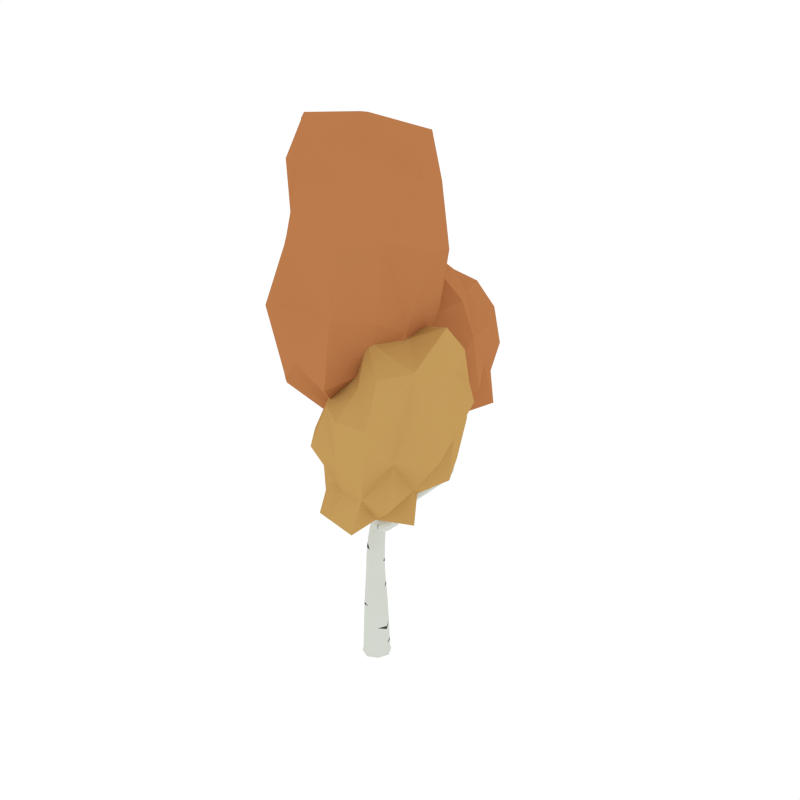 # Source: BirchTree_Autumn_3.blend  (saved by Blender 2.79.0; exported with 4.5.12 LTS)
import bpy
from mathutils import Matrix  # noqa: F401  (used for matrix-valued properties, if any)

bpy.ops.wm.read_factory_settings(use_empty=True)
scene = bpy.context.scene
scene.name = 'Scene'

# ---- collections
col_collection_1 = bpy.data.collections.new('Collection 1'); scene.collection.children.link(col_collection_1)

# ---- materials (node trees are filled in below, after node groups)
mat_white = bpy.data.materials.new('White')
mat_white.alpha_threshold = 0.0
mat_white.diffuse_color = (0.6554, 0.686, 0.6257, 1.0)
mat_white.roughness = 0.5
mat_black = bpy.data.materials.new('Black')
mat_black.alpha_threshold = 0.0
mat_black.diffuse_color = (0.05497, 0.05497, 0.05497, 1.0)
mat_black.roughness = 0.5
mat_orange = bpy.data.materials.new('Orange')
mat_orange.alpha_threshold = 0.0
mat_orange.diffuse_color = (0.4969, 0.1993, 0.07341, 1.0)
mat_orange.roughness = 0.5
mat_lightorange = bpy.data.materials.new('LightOrange')
mat_lightorange.alpha_threshold = 0.0
mat_lightorange.diffuse_color = (0.5488, 0.3292, 0.1052, 1.0)
mat_lightorange.roughness = 0.5

# ---- material node trees

# ---- world
world_world = bpy.data.worlds.new('World'); scene.world = world_world
world_world.color = (1.0, 1.0, 1.0)
world_world.use_sun_shadow = False
world_world.sun_shadow_jitter_overblur = 0.0
world_world.cycles.sampling_method = 'NONE'
world_world.cycles.sample_map_resolution = 256

# ---- meshes
me_cube_082 = bpy.data.meshes.new('Cube.082')
me_cube_082.from_pydata([(0.06533, -0.06269, 0.2001), (0.0627, 0.06959, 0.1977), (-0.06958, 0.06676, 0.1953), (-0.06694, -0.06552, 0.1977), (2.105e-07, -2.001e-07, -0.07203), (-0.07559, 0.07254, 0.5058), (-0.07004, -0.07299, -0.02825), (-0.07299, 0.07003, -0.02826), (0.07003, 0.07299, -0.02825), (0.07298, -0.07003, -0.02825), (0.07916, -0.07595, -0.06193), (0.07595, 0.07915, -0.06194), (-0.07915, 0.07595, -0.06194), (-0.07595, -0.07916, -0.06194), (-0.06376, 0.06113, 0.7398), (0.04247, -0.04076, 0.5329), (-0.07019, -0.04, 0.5193), (0.03707, 0.07178, 0.5193), (0.3302, -0.1407, 1.286), (0.03974, -0.03813, 0.7746), (-0.05852, -0.03701, 0.7573), (0.0345, 0.06001, 0.7571), (0.0448, 0.1862, 1.867), (-0.02686, -0.006157, 1.104), (0.04143, 0.07594, 1.084), (-0.032, 0.0662, 1.09), (-0.08096, 0.4815, 2.516), (-0.0247, 0.1806, 1.886), (0.04883, 0.1148, 1.869), (0.04309, -0.1608, 2.204), (0.04922, 0.3257, 2.625), (0.02769, 0.4272, 2.426), (-0.01647, 0.4058, 2.438), (0.02787, 0.4665, 2.461), (0.1258, 0.2803, 2.788), (-0.01827, 0.06357, 1.549), (0.0514, 0.07036, 1.536), (-0.02356, 0.1343, 1.541), (0.04611, 0.1411, 1.528), (0.03715, -0.1584, 2.444), (0.04702, -0.1234, 2.225), (0.06722, -0.1643, 2.199), (0.07115, -0.1269, 2.219), (0.0345, -0.1669, 2.482), (0.007721, -0.1871, 2.467), (0.0315, -0.1924, 2.465), (0.01338, -0.1531, 2.446), (-0.02829, 0.1019, 1.948), (0.007836, 0.05878, 1.893), (-0.06299, 0.12, 1.913), (-0.02687, 0.07686, 1.859), (0.009, -0.1568, 2.379), (0.02573, -0.1944, 2.386), (0.002886, -0.1898, 2.388), (0.03184, -0.1615, 2.377), (0.02704, -0.01108, 2.075), (0.04384, -0.05191, 2.037), (-0.002408, 0.0003693, 2.061), (0.01439, -0.04047, 2.024), (0.08909, 0.3817, 2.644), (0.04686, 0.3632, 2.653), (0.09144, 0.3441, 2.617), (0.2028, 0.2911, 1.332), (-0.02307, 0.08473, 1.186), (0.0542, 0.02468, 1.2), (-0.01689, 0.01558, 1.203), (0.2715, 0.414, 1.419), (0.1698, 0.3232, 1.296), (0.2287, 0.2655, 1.287), (0.3302, 0.4636, 1.86), (0.2541, 0.4603, 1.395), (0.3129, 0.4152, 1.379), (0.2955, 0.4616, 1.355), (0.3037, 0.4707, 1.941), (0.3276, 0.4915, 1.853), (0.2997, 0.4577, 1.86), (0.2971, 0.4855, 1.853), (0.1958, 0.2976, 1.251), (0.08966, 0.1193, 1.154), (0.1308, 0.1027, 1.211), (0.06087, 0.1661, 1.199), (0.102, 0.1495, 1.256), (0.2843, 0.5401, 1.758), (0.3073, 0.4589, 1.748), (0.3377, 0.495, 1.73), (0.3417, 0.4645, 1.743), (-0.04214, 0.05256, 0.9584), (0.04263, 0.05811, 0.958), (-0.03901, -0.03274, 0.9686), (0.04577, -0.02719, 0.9682), (0.444, -0.1439, 1.541), (0.2901, -0.1922, 1.3), (0.3085, -0.1745, 1.261), (0.2805, -0.1117, 1.41), (0.4519, -0.163, 1.602), (0.4126, -0.156, 1.54), (0.4553, -0.1755, 1.541), (0.4239, -0.1876, 1.54), (0.2087, -0.09597, 1.231), (0.1947, -0.1068, 1.153), (0.1764, -0.1319, 1.199), (0.2271, -0.07087, 1.184), (0.3567, -0.1971, 1.394), (0.385, -0.1826, 1.376), (0.3582, -0.1609, 1.406), (0.3865, -0.1464, 1.388), (0.1104, 0.0186, 1.09), (0.04657, -0.05996, 1.109), (0.07096, -0.02736, 1.052), (0.08603, -0.014, 1.147), (0.04357, 0.3011, 2.063), (-0.01597, 0.2317, 2.079), (0.04657, 0.2366, 2.065), (-0.01897, 0.2961, 2.077), (0.03216, 0.4396, 2.32), (-0.01724, 0.3778, 2.314), (0.0351, 0.3876, 2.306), (-0.02018, 0.4297, 2.328), (0.2251, -0.07848, 1.49), (0.2545, -0.0963, 1.401), (0.2495, -0.1294, 1.405), (0.2854, -0.07858, 1.405), (0.2212, -0.08656, 1.552), (0.2213, -0.1082, 1.491), (0.2522, -0.06364, 1.495), (0.2484, -0.09341, 1.495), (0.3154, -0.1157, 1.347), (0.279, -0.1653, 1.356), (0.2851, -0.1346, 1.343), (0.3093, -0.1464, 1.36), (0.3426, 0.4511, 1.562), (0.3335, 0.4908, 1.542), (0.3, 0.4464, 1.582), (0.2909, 0.4861, 1.562), (0.2018, 0.5911, 1.943), (0.2553, 0.4983, 1.768), (0.2762, 0.5114, 1.792), (0.2634, 0.5269, 1.734), (0.1368, 0.5946, 2.084), (0.1712, 0.5525, 1.932), (0.1732, 0.5936, 1.928), (0.1999, 0.5499, 1.948), (0.04611, -0.1539, 2.291), (0.01656, -0.1854, 2.29), (0.03967, -0.1881, 2.283), (-0.02042, -0.08679, 2.324), (-0.1912, -0.0178, 2.621), (-0.008137, -0.09474, 2.359), (-0.03085, -0.1263, 2.384), (-0.04313, -0.1184, 2.349), (-0.26, -0.001473, 2.815), (-0.1735, 0.02241, 2.618), (-0.1771, -0.04497, 2.643), (-0.1595, -0.004759, 2.64), (-0.1731, 0.3184, 2.832), (-0.0381, 0.4812, 2.551), (-0.04056, 0.4359, 2.551), (-0.08342, 0.4362, 2.516), (-0.1993, 0.1917, 3.109), (-0.1276, 0.3063, 2.85), (-0.1769, 0.3576, 2.853), (-0.1314, 0.3455, 2.872), (0.06204, -0.05953, -0.0695), (-1.898e-05, -0.09704, 0.1995), (0.0562, -0.05393, 0.3857), (0.1163, 0.002401, -0.06194), (0.05953, 0.06204, -0.06951), (0.05302, 0.06885, 0.3793), (-0.002401, 0.1163, -0.06194), (-0.06204, 0.05953, -0.06951), (-0.06978, 0.06696, 0.3729), (-0.1163, -0.002404, -0.06194), (-0.05953, -0.06204, -0.06951), (-0.0666, -0.05582, 0.3793), (0.002209, -0.1073, -0.02825), (0.09696, 0.004026, 0.1995), (-0.003969, 0.1014, 0.1959), (-0.1015, -0.0002198, 0.1959), (-0.06887, -0.07071, 0.04004), (-0.07173, 0.06882, 0.03943), (0.06781, 0.07173, 0.04004), (0.07066, -0.0678, 0.04064), (0.1073, 0.002222, -0.02825), (-0.002219, 0.1073, -0.02825), (-0.1073, -0.002211, -0.02825), (0.002404, -0.1163, -0.06194), (0.07494, -0.07191, -0.04847), (0.07191, 0.07494, -0.04847), (-0.07494, 0.0719, -0.04848), (-0.0719, -0.07494, -0.04847), (0.03377, -0.03241, 0.6573), (0.02689, 0.07123, 0.6384), (-0.07694, 0.07382, 0.6195), (-0.07006, -0.02982, 0.6385), (-0.01996, 0.101, 0.5092), (-0.1017, 0.01578, 0.5092), (-0.01186, -0.06784, 0.5295), (0.06729, 0.01465, 0.5295), (0.0479, -0.04177, 0.8799), (0.04479, 0.05126, 0.8665), (-0.04813, 0.04916, 0.8561), (-0.04502, -0.04388, 0.8695), (-0.01557, 0.08551, 0.744), (-0.08607, 0.01194, 0.7442), (-0.007708, -0.0617, 0.7704), (0.06131, 0.01026, 0.7702), (0.06238, 0.008001, 1.161), (0.05708, 0.08837, 1.123), (-0.02528, 0.0721, 1.132), (-0.01943, 0.002495, 1.15), (0.01099, -0.03578, 1.107), (0.06566, 0.01725, 0.9629), (-0.04765, 0.0281, 1.099), (-0.0008082, 0.07626, 0.9557), (0.04817, 0.1517, 1.942), (0.0445, 0.2212, 1.94), (-0.02362, 0.2159, 1.958), (-0.02186, 0.1445, 1.975), (0.06434, 0.1512, 1.863), (0.01424, 0.1243, 1.184), (-0.03785, 0.04827, 1.195), (0.02207, 0.08232, 1.88), (0.04462, 0.4051, 2.488), (0.04611, 0.4406, 2.522), (-0.0008037, 0.4145, 2.556), (0.00378, 0.3814, 2.502), (-0.0002492, 0.474, 2.495), (-0.0331, 0.262, 2.082), (0.00494, 0.406, 2.423), (0.06072, 0.2694, 2.06), (0.1309, 0.2879, 2.741), (0.126, 0.3186, 2.756), (0.09242, 0.3093, 2.758), (0.09739, 0.2787, 2.743), (0.06621, 0.1075, 1.529), (0.008895, 0.202, 1.876), (-0.05049, 0.1455, 1.898), (0.01785, 0.04921, 1.545), (-0.02115, 0.08324, 1.772), (0.04957, 0.09731, 1.762), (-0.02406, 0.1626, 1.775), (0.04512, 0.1686, 1.758), (0.05594, -0.1452, 2.251), (0.05004, -0.1806, 2.236), (0.02165, -0.1267, 2.266), (0.02661, -0.1782, 2.244), (0.03799, -0.1412, 2.216), (-0.0006758, 0.05635, 1.863), (0.0611, -0.1159, 2.227), (-0.00136, 0.07651, 1.928), (0.04271, -0.157, 2.466), (0.03862, -0.1834, 2.483), (0.02435, -0.1533, 2.468), (0.02025, -0.1796, 2.485), (0.04008, -0.1767, 2.455), (0.02925, -0.13, 2.311), (0.004407, -0.1688, 2.458), (0.02737, -0.1954, 2.284), (-0.05342, 0.1036, 1.877), (0.0337, -0.05683, 2.022), (-0.05487, 0.1211, 1.945), (0.04241, -0.03393, 2.058), (-0.01781, 0.06346, 1.985), (0.01285, 0.02158, 1.936), (-0.05077, 0.07971, 1.959), (-0.02012, 0.03782, 1.91), (0.03429, -0.179, 2.381), (0.02688, -0.1472, 2.439), (3.039e-05, -0.172, 2.385), (0.01839, -0.1982, 2.47), (0.006593, -0.1573, 2.416), (0.02369, -0.1955, 2.432), (0.0006761, -0.1902, 2.433), (0.0296, -0.1626, 2.415), (-0.001752, -0.01675, 2.038), (0.008497, 0.004422, 2.078), (0.05521, -0.172, 2.197), (0.07419, -0.1463, 2.207), (0.06908, -0.08632, 2.168), (0.07167, -0.1258, 2.142), (0.04317, -0.08001, 2.168), (0.04576, -0.1195, 2.141), (0.07046, 0.325, 2.614), (0.06694, 0.3813, 2.655), (0.03794, 0.3404, 2.641), (0.1013, 0.3681, 2.628), (0.009914, 0.1552, 1.533), (-0.03829, 0.09731, 1.549), (0.08948, 0.06412, 1.198), (0.02029, 0.002448, 1.206), (0.06074, 0.1269, 1.315), (-0.02322, 0.1051, 1.305), (0.05328, 0.0431, 1.31), (-0.01719, 0.03523, 1.318), (0.3223, 0.4818, 1.419), (0.2766, 0.4783, 1.45), (0.3355, 0.4367, 1.443), (0.2899, 0.4332, 1.474), (0.2527, 0.4362, 1.418), (0.1262, 0.1216, 1.247), (0.2702, 0.4731, 1.368), (0.1179, 0.09954, 1.172), (0.3161, 0.4841, 1.919), (0.2944, 0.4796, 1.918), (0.3179, 0.4637, 1.922), (0.2962, 0.4592, 1.921), (0.3158, 0.4543, 1.861), (0.3489, 0.4714, 1.548), (0.3097, 0.4991, 1.546), (0.2906, 0.4696, 1.857), (0.1802, 0.3134, 1.326), (0.2963, 0.4036, 1.404), (0.1742, 0.3187, 1.263), (0.3147, 0.4382, 1.358), (0.2532, 0.4077, 1.312), (0.2766, 0.3653, 1.338), (0.2197, 0.4145, 1.357), (0.2431, 0.3721, 1.383), (0.2235, 0.2705, 1.318), (0.2192, 0.275, 1.259), (0.07473, 0.1698, 1.24), (0.06449, 0.1466, 1.161), (0.1367, 0.184, 1.191), (0.1774, 0.1624, 1.241), (0.1138, 0.2269, 1.235), (0.1545, 0.2054, 1.285), (0.3255, 0.4548, 1.748), (0.3363, 0.4784, 1.857), (0.3118, 0.4961, 1.851), (0.2847, 0.4743, 1.751), (0.2961, 0.4943, 1.795), (0.3061, 0.4598, 1.791), (0.3356, 0.4945, 1.779), (0.3387, 0.4655, 1.789), (0.00389, -0.05169, 0.971), (0.07846, 0.04646, 1.088), (-0.0615, 0.008927, 0.9635), (0.003292, 0.08864, 1.083), (-0.03902, 0.06152, 1.039), (0.03814, 0.06989, 1.031), (-0.03484, -0.01602, 1.049), (0.04843, -0.01539, 1.029), (0.3286, -0.1585, 1.359), (0.3159, -0.1983, 1.329), (0.3522, -0.1458, 1.317), (0.3389, -0.1826, 1.295), (0.3248, -0.1526, 1.263), (0.1074, 0.01302, 1.128), (0.289, -0.1808, 1.33), (0.0482, -0.05593, 1.071), (0.4323, -0.1566, 1.587), (0.4404, -0.1792, 1.587), (0.4545, -0.1482, 1.587), (0.4626, -0.1708, 1.587), (0.4579, -0.156, 1.542), (0.372, -0.145, 1.4), (0.351, -0.1822, 1.405), (0.442, -0.1901, 1.541), (0.2162, -0.08166, 1.156), (0.3264, -0.131, 1.318), (0.1887, -0.1193, 1.226), (0.2931, -0.1924, 1.274), (0.2735, -0.1343, 1.301), (0.2688, -0.1515, 1.228), (0.2525, -0.1722, 1.269), (0.2965, -0.1195, 1.255), (0.3935, -0.1605, 1.378), (0.4251, -0.1427, 1.541), (0.4107, -0.1742, 1.54), (0.3698, -0.1993, 1.382), (0.3976, -0.1923, 1.472), (0.4295, -0.1789, 1.47), (0.3891, -0.1584, 1.475), (0.4211, -0.145, 1.472), (0.2253, -0.07535, 1.215), (0.1767, -0.1293, 1.169), (0.09749, 0.004538, 1.057), (0.0609, -0.04436, 1.142), (0.1543, -0.01729, 1.115), (0.09623, -0.08869, 1.132), (0.1181, -0.05916, 1.079), (0.1324, -0.04682, 1.167), (0.01154, 0.3154, 2.07), (-0.03164, 0.4014, 2.323), (0.01604, 0.2187, 2.073), (0.04687, 0.4161, 2.311), (0.04009, 0.3869, 2.201), (-0.01348, 0.3229, 2.209), (0.04267, 0.3288, 2.199), (-0.01605, 0.3809, 2.211), (0.005099, 0.4476, 2.328), (0.009511, 0.3696, 2.306), (-0.04358, 0.4185, 2.47), (0.03945, 0.4528, 2.441), (0.026, 0.4644, 2.41), (-0.02049, 0.4032, 2.39), (0.02855, 0.4186, 2.382), (-0.0392, 0.4581, 2.429), (0.2651, -0.09824, 1.444), (0.2349, -0.1149, 1.439), (0.2694, -0.06536, 1.443), (0.2393, -0.08205, 1.438), (0.2644, -0.1299, 1.409), (0.3193, -0.1252, 1.354), (0.2718, -0.08022, 1.402), (0.2738, -0.1536, 1.349), (0.2329, -0.09144, 1.539), (0.2147, -0.1014, 1.536), (0.2355, -0.07139, 1.539), (0.2172, -0.08138, 1.536), (0.2401, -0.06452, 1.492), (0.2159, -0.09616, 1.49), (0.2345, -0.1092, 1.493), (0.2565, -0.07391, 1.497), (0.2933, -0.1647, 1.361), (0.29, -0.08965, 1.409), (0.3025, -0.1185, 1.342), (0.2436, -0.1162, 1.402), (0.3006, -0.09734, 1.376), (0.2644, -0.1476, 1.38), (0.27, -0.1157, 1.372), (0.2951, -0.1293, 1.385), (0.3483, 0.4805, 1.736), (0.3148, 0.5132, 1.735), (0.3234, 0.4396, 1.577), (0.285, 0.4643, 1.578), (0.342, 0.4599, 1.681), (0.3363, 0.4935, 1.665), (0.3048, 0.4546, 1.691), (0.2891, 0.4976, 1.675), (0.2179, 0.526, 1.822), (0.2424, 0.5318, 1.844), (0.2466, 0.5684, 1.82), (0.222, 0.5626, 1.798), (0.2855, 0.5284, 1.782), (0.2758, 0.5413, 1.736), (0.2541, 0.5086, 1.746), (0.2637, 0.4984, 1.788), (0.137, 0.5759, 2.04), (0.1607, 0.5696, 2.047), (0.1615, 0.6019, 2.055), (0.1378, 0.6082, 2.048), (0.2082, 0.5689, 1.95), (0.1878, 0.6036, 1.934), (0.1653, 0.5727, 1.926), (0.1849, 0.5419, 1.941), (0.02215, -0.1511, 2.375), (0.01298, -0.2005, 2.389), (0.0478, -0.1716, 2.285), (-0.003395, -0.1593, 2.309), (0.03898, -0.1577, 2.334), (0.009723, -0.1876, 2.339), (0.0327, -0.1913, 2.334), (0.002539, -0.1478, 2.36), (-0.08232, -0.03106, 2.427), (-0.06795, -0.05455, 2.458), (-0.1044, -0.0725, 2.44), (-0.09007, -0.09598, 2.47), (-0.008087, -0.08327, 2.337), (-0.03536, -0.1002, 2.326), (-0.01694, -0.1121, 2.379), (-0.04215, -0.1306, 2.374), (-0.2375, 0.02135, 2.759), (-0.2269, 0.0009665, 2.776), (-0.2507, -0.008816, 2.762), (-0.2402, -0.02919, 2.779), (-0.1865, 0.01025, 2.613), (-0.188, -0.04259, 2.634), (-0.1615, 0.01773, 2.629), (-0.1654, -0.03051, 2.647), (-0.08022, 0.4067, 2.647), (-0.08278, 0.4508, 2.665), (-0.129, 0.4168, 2.623), (-0.1315, 0.4609, 2.64), (-0.05796, 0.493, 2.534), (-0.09387, 0.4586, 2.507), (-0.02957, 0.4581, 2.559), (-0.06165, 0.4251, 2.535), (-0.1711, 0.2097, 3.044), (-0.1736, 0.2358, 3.058), (-0.2014, 0.2177, 3.032), (-0.2039, 0.2438, 3.046), (-0.1873, 0.3409, 2.837), (-0.1484, 0.3026, 2.836), (-0.1191, 0.3228, 2.865), (-0.1541, 0.3615, 2.868), (0.001829, -0.0885, -0.06754), (-0.004077, -0.08523, 0.3841), (0.0885, 0.001827, -0.06754), (0.08499, 0.007591, 0.3841), (-0.0885, -0.001829, -0.06754), (-0.09922, 0.004759, 0.3745), (-0.001827, 0.0885, -0.06754), (-0.008851, 0.09894, 0.3745), (0.001635, -0.1041, 0.04049), (0.1041, 0.002665, 0.04049), (-0.002647, 0.1052, 0.03958), (-0.1052, -0.001698, 0.03958), (0.1101, 0.002274, -0.04847), (-0.002274, 0.1101, -0.04847), (-0.1101, -0.002275, -0.04847), (0.002275, -0.1101, -0.04847), (-0.01565, -0.05621, 0.6526), (0.05551, 0.01795, 0.6526), (-0.02597, 0.09924, 0.6242), (-0.1002, 0.02184, 0.6243), (0.002092, -0.06622, 0.878), (0.0697, 0.005413, 0.8758), (-0.002569, 0.07333, 0.858), (-0.06968, 0.002252, 0.8602), (0.02461, -0.02106, 1.155), (0.08648, 0.05196, 1.142), (0.01662, 0.1056, 1.127), (-0.04031, 0.0353, 1.142), (0.01391, 0.1149, 1.944), (0.0634, 0.1868, 1.936), (0.009488, 0.2369, 1.948), (-0.04685, 0.1661, 1.96), (0.02307, 0.3835, 2.486), (0.05633, 0.4297, 2.502), (0.01561, 0.4448, 2.539), (-0.01815, 0.3988, 2.521), (0.1032, 0.2907, 2.707), (0.1251, 0.3214, 2.717), (0.09772, 0.3346, 2.733), (0.07656, 0.3049, 2.722), (0.06484, 0.1342, 1.755), (0.009218, 0.1836, 1.766), (-0.04599, 0.1233, 1.808), (0.01478, 0.06901, 1.796), (0.03908, -0.1255, 2.27), (0.05777, -0.1634, 2.242), (0.03792, -0.1883, 2.236), (0.01095, -0.1518, 2.263), (0.0323, -0.1502, 2.458), (0.0425, -0.1723, 2.47), (0.02615, -0.1887, 2.482), (0.0156, -0.1666, 2.472), (-0.04368, 0.06348, 1.927), (0.004029, 0.01857, 1.912), (-0.04196, 0.0814, 1.985), (0.005761, 0.03912, 1.966), (0.03236, -0.1803, 2.424), (0.01961, -0.1519, 2.411), (-0.002153, -0.1723, 2.425), (0.01074, -0.2012, 2.436), (0.0372, -0.098, 2.154), (0.05626, -0.07347, 2.175), (0.06016, -0.1327, 2.136), (0.07607, -0.1075, 2.155), (0.01911, 0.1376, 1.278), (-0.03794, 0.06846, 1.313), (0.08214, 0.08582, 1.283), (0.01968, 0.02144, 1.317), (0.3406, 0.4594, 1.424), (0.2958, 0.492, 1.427), (0.2722, 0.4541, 1.471), (0.3157, 0.4244, 1.464), (0.3244, 0.4755, 1.904), (0.3068, 0.4879, 1.901), (0.2916, 0.4688, 1.903), (0.3096, 0.4574, 1.906), (0.2232, 0.3946, 1.382), (0.2654, 0.3585, 1.365), (0.2304, 0.4221, 1.327), (0.2735, 0.3845, 1.315), (0.1755, 0.1785, 1.274), (0.1634, 0.1624, 1.206), (0.129, 0.2269, 1.271), (0.1145, 0.2108, 1.2), (0.3233, 0.4561, 1.793), (0.3452, 0.4808, 1.784), (0.3144, 0.5067, 1.775), (0.2894, 0.4755, 1.786), (0.00937, -0.04072, 1.052), (0.06985, 0.0318, 1.036), (-0.056, 0.02115, 1.046), (-0.001711, 0.0846, 1.032), (0.3113, -0.1831, 1.35), (0.34, -0.1391, 1.34), (0.3233, -0.1999, 1.307), (0.3522, -0.1599, 1.298), (0.4272, -0.1704, 1.574), (0.4377, -0.1474, 1.575), (0.4499, -0.1816, 1.575), (0.461, -0.1575, 1.576), (0.2875, -0.1294, 1.231), (0.3011, -0.1227, 1.297), (0.2669, -0.1631, 1.307), (0.2529, -0.1708, 1.242), (0.4338, -0.1579, 1.47), (0.4025, -0.1438, 1.474), (0.3858, -0.1781, 1.475), (0.4152, -0.1947, 1.47), (0.1517, -0.02237, 1.15), (0.09748, -0.08517, 1.097), (0.1424, -0.03007, 1.084), (0.1095, -0.07435, 1.162), (0.01132, 0.3985, 2.207), (-0.02875, 0.3502, 2.213), (0.01518, 0.3115, 2.204), (0.05547, 0.3592, 2.198), (-0.009573, 0.4784, 2.444), (0.004329, 0.3991, 2.379), (-0.04801, 0.4292, 2.424), (0.03987, 0.4456, 2.394), (0.2495, -0.1158, 1.442), (0.2741, -0.07662, 1.445), (0.229, -0.1017, 1.438), (0.2561, -0.06649, 1.439), (0.2264, -0.1022, 1.526), (0.242, -0.07815, 1.528), (0.2137, -0.09362, 1.524), (0.2303, -0.07117, 1.525), (0.279, -0.1475, 1.385), (0.3048, -0.1076, 1.382), (0.2873, -0.0996, 1.372), (0.2589, -0.1351, 1.375), (0.3485, 0.4773, 1.671), (0.3103, 0.5092, 1.681), (0.3248, 0.4495, 1.689), (0.2844, 0.4747, 1.7), (0.214, 0.5419, 1.805), (0.229, 0.5206, 1.838), (0.2508, 0.5507, 1.838), (0.2352, 0.5756, 1.803), (0.1421, 0.5874, 2.013), (0.158, 0.5614, 2.017), (0.1759, 0.5806, 2.026), (0.1596, 0.6084, 2.022), (0.02292, -0.1398, 2.344), (0.02017, -0.198, 2.336), (0.04105, -0.1753, 2.333), (-0.003376, -0.164, 2.348), (-0.06901, -0.03347, 2.441), (-0.09757, -0.04489, 2.424), (-0.07601, -0.08012, 2.471), (-0.1022, -0.09561, 2.459), (-0.2123, 0.016, 2.732), (-0.2305, 0.009776, 2.72), (-0.2148, -0.02041, 2.745), (-0.2319, -0.02869, 2.735), (-0.07036, 0.426, 2.661), (-0.1029, 0.4009, 2.631), (-0.1067, 0.467, 2.658), (-0.1435, 0.4413, 2.625), (-0.1552, 0.2477, 3.004), (-0.176, 0.2337, 2.984), (-0.1799, 0.2744, 3.006), (-0.2024, 0.2602, 2.985), (0.09827, 0.003776, 0.1703), (-0.06664, -0.05699, 0.3573), (-0.07673, 0.07362, 0.6021), (-0.04152, 0.05434, 0.9744), (-0.0279, 0.0698, 1.116), (0.06871, 0.07224, 0.01237), (0.03469, 0.07165, 0.5472), (0.03247, 0.063, 0.7254), (0.0479, 0.1393, 1.502), (0.04473, 0.1947, 1.884), (0.05304, 0.04661, 1.339), (0.05956, 0.2892, 2.091), (-0.01816, 0.06075, 1.526), (0.01798, -0.04951, 2.037), (-0.04232, -0.03887, 0.914), (0.1109, -0.09659, 1.144), (0.351, -0.1973, 1.385), (-0.1502, -0.009822, 2.622), (-0.01763, -0.08836, 2.375), (-0.0746, 0.417, 2.679), (0.09476, 0.377, 2.61), (-0.01678, 0.2197, 2.065), (-0.01834, 0.4046, 2.416), (-0.1678, 0.3302, 2.807), (-0.09541, -0.09956, 2.45), (-0.6302, 0.4011, 2.079), (-0.1818, 0.03561, 2.141), (0.4382, 0.6476, 2.229), (0.02507, 0.9654, 2.254), (0.04317, 0.6583, 1.849), (-0.5921, 0.4827, 2.587), (-0.4927, 0.8959, 2.687), (-0.06558, 0.2315, 1.803), (0.473, 0.1189, 2.179), (-0.4437, 0.8194, 2.143), (-0.1313, 0.7336, 2.907), (-0.1902, 0.3706, 2.803), (-0.07085, 0.9249, 2.689), (-0.2141, 0.1293, 2.53), (0.2569, 0.666, 2.708), (0.257, 0.2854, 2.651), (0.09865, 0.3486, 2.297), (0.6017, 0.2539, 2.297), (0.4872, -0.6317, 2.25), (0.0273, -0.4862, 2.222), (0.2036, -0.2896, 2.662), (0.08471, 0.1231, 1.701), (-0.101, -0.1936, 1.643), (0.5153, 0.1157, 2.698), (0.814, -0.2254, 2.281), (-0.2063, -0.06181, 2.266), (0.09155, -0.4266, 1.302), (0.2934, -0.1818, 1.441), (0.04703, -0.4597, 1.665), (0.5698, 0.1878, 1.738), (0.3502, -0.5291, 1.659), (0.5755, -0.286, 1.704), (0.2131, 0.3864, 2.475), (-0.3851, 0.5254, 2.428), (-0.4107, -0.5148, 2.797), (0.1387, -0.5571, 2.86), (-0.06043, -0.2926, 2.094), (0.227, 0.3695, 3.448), (0.4607, -0.05253, 3.677), (-0.254, 0.1192, 1.895), (-0.7608, -0.03932, 2.586), (0.3711, -0.1046, 2.693), (0.03714, -0.1362, 4.021), (-0.1249, 0.1464, 3.832), (0.1673, -0.4683, 3.707), (-0.2936, 0.4444, 3.299), (-0.2964, -0.3233, 3.691), (-0.6553, 0.02233, 3.545), (-0.3734, 0.8382, 1.825), (-0.2798, 1.067, 2.195), (-0.7047, 0.4463, 2.381), (-0.497, 0.2077, 2.105), (-0.125, 0.09549, 1.927), (-0.197, 0.136, 2.357), (0.1712, 0.1119, 2.167), (0.3394, 0.1292, 1.903), (0.4516, 0.7164, 2.52), (0.363, 0.9399, 2.266), (0.1035, 1.018, 1.977), (0.007916, 1.112, 2.505), (-0.5634, 0.2596, 1.781), (-0.5751, 0.9981, 2.454), (0.5001, 0.6908, 1.933), (0.3572, 0.2195, 2.459), (-0.3332, 1.096, 2.714), (0.001003, 0.4107, 1.729), (0.5938, 0.3822, 2.186), (-0.6997, 0.6673, 2.068), (-0.5026, 0.425, 2.746), (-0.2061, 0.2118, 2.673), (0.1231, 0.6661, 2.832), (-0.1045, 0.8285, 2.818), (-0.4536, 0.8589, 2.895), (0.1259, 0.2752, 2.797), (-0.179, 0.5283, 2.941), (-0.5474, 0.7049, 2.652), (-0.4775, 0.2732, 2.525), (0.1937, 0.8747, 2.71), (0.09018, 0.1097, 2.581), (0.3653, 0.4787, 2.728), (0.05437, -0.07788, 2.512), (-0.1051, -0.2849, 2.232), (0.04388, 0.3222, 1.969), (0.3598, 0.3772, 2.3), (0.584, 0.2205, 2.531), (0.5978, 0.2464, 2.021), (0.796, 0.04588, 2.29), (0.6418, -0.104, 2.517), (0.3949, -0.5582, 1.932), (0.2347, -0.6346, 2.229), (0.1597, -0.3355, 2.444), (-0.04539, -0.573, 1.936), (0.2577, 0.2354, 2.545), (-0.2533, -0.1299, 1.924), (0.4227, -0.4538, 2.506), (0.7638, -0.2641, 1.966), (-0.1402, -0.3593, 1.648), (0.3663, -0.07496, 2.644), (0.5916, -0.3785, 2.26), (0.004418, 0.1007, 2.275), (0.1171, 0.08417, 1.459), (0.4409, 0.004623, 1.529), (0.3149, -0.5939, 1.412), (-0.008521, -0.5497, 1.431), (-0.1517, -0.2442, 1.385), (0.595, -0.2953, 1.454), (0.2142, -0.2753, 1.344), (-0.0751, -0.02606, 1.648), (0.2905, 0.2115, 1.75), (0.2119, -0.5468, 1.67), (0.6998, -0.06644, 1.732), (0.5643, -0.5254, 1.645), (0.3324, -0.1977, 2.17), (0.2981, -0.3053, 2.798), (0.2342, 0.4095, 3.032), (-0.02748, 0.5509, 2.417), (-0.3165, 0.3082, 2.064), (-0.3885, 0.6108, 2.893), (-0.5841, 0.2414, 2.5), (-0.6728, -0.03252, 2.073), (-0.3284, -0.3931, 3.326), (-0.1561, -0.5089, 2.866), (0.08719, -0.5665, 2.374), (0.1803, -0.5461, 3.349), (0.1395, 0.3608, 1.961), (0.5602, -0.1076, 3.28), (-0.3328, -0.4914, 2.305), (-0.5939, 0.01612, 3.125), (0.3394, -0.2324, 3.689), (-0.1529, -0.1393, 1.885), (-0.6404, -0.344, 2.691), (0.3269, 0.1286, 2.577), (0.1589, 0.3962, 3.754), (-0.2498, 0.3896, 3.651), (-0.2621, -0.3219, 3.971), (0.07258, -0.2227, 3.892), (0.3808, -0.02726, 3.958), (-0.4869, 0.08353, 3.811), (-0.05012, 0.03344, 3.976), (0.4107, 0.1778, 3.606), (0.01231, 0.6214, 3.328), (-0.1239, -0.4171, 3.688), (-0.6099, 0.3232, 3.395), (-0.4987, -0.2324, 3.672), (-0.1948, 0.9425, 2.004), (-0.3139, 1.128, 2.482), (-0.422, 0.1405, 1.931), (-0.5757, 0.1564, 2.354), (0.336, 0.8783, 2.06), (0.2938, 0.9526, 2.517), (0.1665, -0.03613, 1.982), (0.1462, 0.0082, 2.413), (-0.4137, 0.5045, 1.818), (-0.6411, 0.721, 2.423), (0.3693, 0.3613, 1.905), (0.4848, 0.4535, 2.506), (-0.4274, 0.6597, 2.787), (-0.4317, 0.261, 2.66), (0.00789, 0.2382, 2.667), (0.1666, 0.4992, 2.859), (0.06882, 0.7722, 2.792), (-0.2898, 0.9802, 2.833), (0.02283, -0.233, 2.415), (-0.2059, -0.3637, 1.928), (0.3822, 0.2528, 2.464), (0.3374, 0.287, 2.02), (0.2714, -0.4617, 2.402), (0.2108, -0.6149, 1.938), (0.6561, 0.02829, 2.455), (0.6844, -0.0054, 2.013), (0.07478, 0.1262, 2.592), (-0.04269, 0.02247, 1.937), (0.6074, -0.3207, 2.564), (0.5193, -0.4114, 1.937), (-0.01112, -0.09691, 1.426), (0.2907, 0.1585, 1.555), (0.5068, -0.1557, 1.598), (0.3727, -0.4156, 1.468), (0.1595, -0.6421, 1.498), (-0.1051, -0.3854, 1.492), (0.2031, -0.302, 2.436), (0.355, -0.2949, 3.324), (-0.08214, 0.3868, 2.134), (-0.01959, 0.5981, 2.902), (-0.1579, -0.574, 2.5), (-0.1368, -0.6092, 3.35), (-0.5201, 0.183, 2.197), (-0.5491, 0.2833, 2.973), (0.2144, 0.0666, 2.037), (0.4761, 0.1774, 3.188), (-0.5144, -0.3047, 2.145), (-0.4723, -0.2356, 3.267), (0.3045, 0.2094, 3.891), (-0.01848, 0.3504, 3.556), (-0.4603, 0.2674, 3.629), (-0.4237, -0.1315, 3.95), (-0.09083, -0.3976, 3.872), (0.2512, -0.1729, 3.845)], [], [(0, 163, 494, 181), (0, 650, 175), (0, 175, 489, 164), (0, 164, 487, 163), (1, 175, 650), (1, 180, 496, 176), (1, 176, 493, 167), (1, 167, 489, 175), (2, 176, 496, 179), (2, 179, 497, 177), (2, 177, 491, 170), (2, 170, 493, 176), (3, 177, 497, 178), (3, 178, 494, 163), (3, 163, 487, 651), (3, 651, 491, 177), (4, 166, 488, 162), (4, 162, 486, 172), (4, 172, 490, 169), (4, 169, 492, 166), (5, 170, 491, 195), (5, 195, 505, 652), (5, 652, 504, 194), (5, 194, 493, 170), (6, 184, 500, 189), (6, 189, 501, 174), (6, 174, 494, 178), (6, 178, 497, 184), (7, 183, 499, 188), (7, 188, 500, 184), (7, 184, 497, 179), (7, 179, 496, 183), (8, 182, 498, 187), (8, 187, 499, 183), (8, 183, 496, 655), (8, 655, 495, 182), (9, 174, 501, 186), (9, 186, 498, 182), (9, 182, 495, 181), (9, 181, 494, 174), (10, 185, 486, 162), (10, 162, 488, 165), (10, 165, 498, 186), (10, 186, 501, 185), (11, 165, 488, 166), (11, 166, 492, 168), (11, 168, 499, 187), (11, 187, 498, 165), (12, 168, 492, 169), (12, 169, 490, 171), (12, 171, 500, 188), (12, 188, 499, 168), (13, 171, 490, 172), (13, 172, 486, 185), (13, 185, 501, 189), (13, 189, 500, 171), (14, 192, 505, 203), (14, 203, 509, 200), (14, 200, 508, 202), (14, 202, 504, 192), (15, 164, 489, 197), (15, 197, 503, 190), (15, 190, 502, 196), (15, 196, 487, 164), (16, 173, 487, 196), (16, 196, 502, 193), (16, 193, 505, 195), (16, 195, 491, 173), (17, 167, 493, 194), (17, 194, 656), (17, 656, 197), (17, 197, 489, 167), (18, 365, 587, 359), (18, 359, 579, 344), (18, 344, 581, 346), (18, 346, 586, 365), (19, 190, 503, 205), (19, 205, 507, 198), (19, 198, 506, 204), (19, 204, 502, 190), (20, 193, 502, 204), (20, 204, 506, 201), (20, 201, 509, 203), (20, 203, 505, 193), (21, 657, 202), (21, 202, 508, 199), (21, 199, 507, 205), (21, 205, 657), (22, 241, 527, 235), (22, 235, 659), (22, 659, 218), (22, 218, 526, 241), (23, 340, 574, 210), (23, 210, 510, 209), (23, 209, 513, 212), (23, 212, 576, 340), (24, 339, 577, 337), (24, 337, 512, 207), (24, 207, 511, 335), (24, 335, 575, 339), (25, 338, 576, 212), (25, 212, 513, 654), (25, 654, 512, 337), (25, 337, 577, 338), (26, 397, 604, 475), (26, 475, 645, 473), (26, 473, 644, 474), (26, 474, 602, 397), (27, 240, 528, 236), (27, 236, 517, 216), (27, 216, 516, 235), (27, 235, 527, 240), (28, 239, 526, 218), (28, 218, 515, 214), (28, 214, 514, 221), (28, 221, 529, 239), (29, 281, 548, 276), (29, 276, 532, 245), (29, 245, 533, 246), (29, 246, 546, 281), (30, 233, 525, 284), (30, 284, 521, 225), (30, 225, 518, 282), (30, 282, 522, 233), (31, 396, 605, 393), (31, 393, 519, 222), (31, 222, 518, 228), (31, 228, 603, 396), (32, 672, 603, 228), (32, 228, 518, 225), (32, 225, 521, 392), (32, 392, 604, 672), (33, 394, 602, 226), (33, 226, 520, 223), (33, 223, 519, 393), (33, 393, 605, 394), (34, 231, 524, 232), (34, 232, 525, 233), (34, 233, 522, 230), (34, 230, 523, 231), (35, 662, 237), (35, 237, 529, 238), (35, 238, 528, 287), (35, 287, 662), (36, 660, 552, 234), (36, 234, 526, 239), (36, 239, 529, 237), (36, 237, 553, 660), (37, 291, 551, 287), (37, 287, 528, 240), (37, 240, 527, 286), (37, 286, 550, 291), (38, 658, 286), (38, 286, 527, 241), (38, 241, 526, 234), (38, 234, 658), (39, 273, 543, 267), (39, 267, 534, 250), (39, 250, 535, 254), (39, 254, 542, 273), (40, 280, 546, 246), (40, 246, 533, 244), (40, 244, 530, 248), (40, 248, 547, 280), (41, 279, 549, 277), (41, 277, 531, 243), (41, 243, 532, 276), (41, 276, 548, 279), (42, 278, 547, 248), (42, 248, 530, 242), (42, 242, 531, 277), (42, 277, 549, 278), (43, 253, 536, 251), (43, 251, 535, 250), (43, 250, 534, 252), (43, 252, 537, 253), (44, 272, 545, 269), (44, 269, 536, 253), (44, 253, 537, 256), (44, 256, 544, 272), (45, 271, 542, 254), (45, 254, 535, 251), (45, 251, 536, 269), (45, 269, 545, 271), (46, 270, 544, 256), (46, 256, 537, 252), (46, 252, 534, 267), (46, 267, 543, 270), (47, 217, 517, 260), (47, 260, 540, 262), (47, 262, 541, 249), (47, 249, 514, 217), (48, 221, 514, 249), (48, 249, 541, 263), (48, 263, 539, 247), (48, 247, 529, 221), (49, 236, 528, 258), (49, 258, 538, 264), (49, 264, 540, 260), (49, 260, 517, 236), (50, 238, 529, 247), (50, 247, 539, 265), (50, 265, 538, 258), (50, 258, 528, 238), (51, 453, 633, 268), (51, 268, 544, 270), (51, 270, 543, 446), (51, 446, 630, 453), (52, 452, 632, 266), (52, 266, 542, 271), (52, 271, 545, 447), (52, 447, 631, 452), (53, 451, 631, 447), (53, 447, 545, 272), (53, 272, 544, 268), (53, 268, 633, 451), (54, 450, 630, 446), (54, 446, 543, 273), (54, 273, 542, 266), (54, 266, 632, 450), (55, 262, 540, 275), (55, 275, 547, 278), (55, 278, 549, 261), (55, 261, 541, 262), (56, 263, 541, 261), (56, 261, 549, 279), (56, 279, 548, 259), (56, 259, 539, 263), (57, 264, 538, 274), (57, 274, 546, 280), (57, 280, 547, 275), (57, 275, 540, 264), (58, 265, 539, 259), (58, 259, 663), (58, 663, 274), (58, 274, 538, 265), (59, 231, 523, 285), (59, 670, 519, 223), (59, 223, 520, 283), (59, 283, 524, 231), (60, 283, 520, 224), (60, 224, 521, 284), (60, 284, 525, 232), (60, 232, 524, 283), (61, 282, 518, 222), (61, 670, 285), (61, 285, 523, 230), (61, 230, 522, 282), (62, 325, 566, 318), (62, 318, 563, 317), (62, 317, 562, 310), (62, 310, 568, 325), (63, 208, 513, 220), (63, 220, 551, 291), (63, 291, 550, 219), (63, 219, 512, 208), (64, 206, 511, 288), (64, 288, 552, 292), (64, 292, 553, 289), (64, 289, 510, 206), (65, 209, 510, 289), (65, 289, 553, 293), (65, 293, 551, 220), (65, 220, 513, 209), (66, 317, 563, 311), (66, 311, 557, 297), (66, 297, 556, 298), (66, 298, 562, 317), (67, 312, 569, 324), (67, 324, 568, 310), (67, 310, 562, 316), (67, 316, 564, 312), (68, 318, 566, 323), (68, 323, 567, 319), (68, 319, 565, 315), (68, 315, 563, 318), (69, 333, 571, 327), (69, 327, 558, 304), (69, 304, 561, 306), (69, 306, 570, 333), (70, 316, 562, 298), (70, 298, 556, 295), (70, 295, 555, 300), (70, 300, 564, 316), (71, 315, 565, 313), (71, 313, 554, 296), (71, 296, 557, 311), (71, 311, 563, 315), (72, 314, 564, 300), (72, 300, 555, 294), (72, 294, 554, 313), (72, 313, 565, 314), (73, 302, 559, 303), (73, 303, 560, 305), (73, 305, 561, 304), (73, 304, 558, 302), (74, 332, 572, 328), (74, 328, 559, 302), (74, 302, 558, 327), (74, 327, 571, 332), (75, 331, 570, 306), (75, 306, 561, 305), (75, 305, 560, 309), (75, 309, 573, 331), (76, 330, 573, 309), (76, 309, 560, 303), (76, 303, 559, 328), (76, 328, 572, 330), (77, 319, 567, 322), (77, 322, 569, 312), (77, 312, 564, 314), (77, 314, 565, 319), (78, 301, 511, 207), (78, 207, 512, 321), (78, 321, 569, 322), (78, 322, 567, 301), (79, 299, 552, 288), (79, 288, 511, 301), (79, 301, 567, 323), (79, 323, 566, 299), (80, 321, 512, 219), (80, 219, 550, 320), (80, 320, 568, 324), (80, 324, 569, 321), (81, 290, 552, 299), (81, 299, 566, 325), (81, 325, 568, 320), (81, 320, 550, 290), (82, 423, 619, 435), (82, 435, 625, 432), (82, 432, 624, 434), (82, 434, 572, 423), (83, 428, 620, 326), (83, 326, 570, 331), (83, 331, 573, 329), (83, 329, 621, 428), (84, 427, 619, 423), (84, 423, 572, 332), (84, 332, 571, 422), (84, 422, 618, 427), (85, 426, 618, 422), (85, 422, 571, 333), (85, 333, 570, 326), (85, 326, 620, 426), (86, 200, 509, 336), (86, 336, 653), (86, 653, 213), (86, 213, 508, 200), (87, 199, 508, 213), (87, 213, 577, 339), (87, 339, 575, 211), (87, 211, 507, 199), (88, 664, 506, 334), (88, 334, 574, 340), (88, 340, 576, 336), (88, 336, 509, 664), (89, 198, 507, 211), (89, 211, 575, 341), (89, 341, 574, 334), (89, 334, 506, 198), (90, 373, 591, 367), (90, 367, 583, 352), (90, 352, 585, 354), (90, 354, 590, 373), (91, 364, 589, 361), (91, 361, 580, 343), (91, 343, 578, 348), (91, 348, 588, 364), (92, 363, 586, 346), (92, 346, 581, 345), (92, 345, 580, 361), (92, 361, 589, 363), (93, 421, 615, 415), (93, 415, 607, 398), (93, 398, 606, 402), (93, 402, 614, 421), (94, 353, 585, 352), (94, 352, 583, 350), (94, 350, 582, 351), (94, 351, 584, 353), (95, 372, 592, 368), (95, 368, 582, 350), (95, 350, 583, 367), (95, 367, 591, 372), (96, 371, 590, 354), (96, 354, 585, 353), (96, 353, 584, 357), (96, 357, 593, 371), (97, 370, 593, 357), (97, 357, 584, 351), (97, 351, 582, 368), (97, 368, 592, 370), (98, 381, 597, 360), (98, 360, 588, 362), (98, 362, 587, 374), (98, 374, 594, 381), (99, 380, 596, 358), (99, 358, 586, 363), (99, 363, 589, 375), (99, 375, 595, 380), (100, 665, 595, 375), (100, 375, 589, 364), (100, 364, 588, 360), (100, 360, 597, 665), (101, 378, 594, 374), (101, 374, 587, 365), (101, 365, 586, 358), (101, 358, 596, 378), (102, 666, 369), (102, 369, 593, 370), (102, 370, 592, 356), (102, 356, 666), (103, 345, 581, 366), (103, 366, 590, 371), (103, 371, 593, 369), (103, 369, 580, 345), (104, 342, 578, 356), (104, 356, 592, 372), (104, 372, 591, 355), (104, 355, 579, 342), (105, 344, 579, 355), (105, 355, 591, 373), (105, 373, 590, 366), (105, 366, 581, 344), (106, 335, 511, 347), (106, 347, 594, 378), (106, 378, 596, 376), (106, 376, 575, 335), (107, 210, 574, 349), (107, 349, 595, 379), (107, 379, 597, 377), (107, 377, 510, 210), (108, 341, 575, 376), (108, 376, 596, 380), (108, 380, 595, 349), (108, 349, 574, 341), (109, 206, 510, 377), (109, 377, 597, 381), (109, 381, 594, 347), (109, 347, 511, 206), (110, 215, 516, 382), (110, 382, 598, 386), (110, 661, 229), (110, 229, 515, 215), (111, 671, 384), (111, 384, 600, 387), (111, 387, 599, 227), (111, 227, 671), (112, 214, 515, 229), (112, 661, 601, 388), (112, 388, 600, 384), (112, 384, 514, 214), (113, 216, 517, 227), (113, 227, 599, 389), (113, 389, 598, 382), (113, 382, 516, 216), (114, 386, 598, 390), (114, 390, 602, 394), (114, 394, 605, 385), (114, 385, 601, 386), (115, 387, 600, 391), (115, 391, 603, 395), (115, 395, 604, 383), (115, 383, 599, 387), (116, 388, 601, 385), (116, 385, 605, 396), (116, 396, 603, 391), (116, 391, 600, 388), (117, 383, 604, 397), (117, 397, 602, 390), (117, 390, 598, 389), (117, 389, 599, 383), (118, 401, 608, 411), (118, 411, 612, 409), (118, 409, 613, 410), (118, 410, 609, 401), (119, 420, 617, 417), (119, 417, 608, 401), (119, 401, 609, 404), (119, 404, 616, 420), (120, 419, 614, 402), (120, 402, 606, 399), (120, 399, 608, 417), (120, 417, 617, 419), (121, 418, 616, 404), (121, 404, 609, 400), (121, 400, 607, 415), (121, 415, 615, 418), (122, 409, 612, 407), (122, 407, 610, 406), (122, 406, 611, 408), (122, 408, 613, 409), (123, 399, 606, 412), (123, 412, 610, 407), (123, 407, 612, 411), (123, 411, 608, 399), (124, 400, 609, 410), (124, 410, 613, 408), (124, 408, 611, 413), (124, 413, 607, 400), (125, 398, 607, 413), (125, 413, 611, 406), (125, 406, 610, 412), (125, 412, 606, 398), (126, 359, 587, 416), (126, 416, 616, 418), (126, 418, 615, 403), (126, 403, 579, 359), (127, 348, 578, 414), (127, 414, 614, 419), (127, 419, 617, 405), (127, 405, 588, 348), (128, 362, 588, 405), (128, 405, 617, 420), (128, 420, 616, 416), (128, 416, 587, 362), (129, 342, 579, 403), (129, 403, 615, 421), (129, 421, 614, 414), (129, 414, 578, 342), (130, 296, 554, 307), (130, 307, 618, 426), (130, 426, 620, 424), (130, 424, 557, 296), (131, 294, 555, 308), (131, 308, 619, 427), (131, 427, 618, 307), (131, 307, 554, 294), (132, 297, 557, 424), (132, 424, 620, 428), (132, 428, 621, 425), (132, 425, 556, 297), (133, 295, 556, 425), (133, 425, 621, 429), (133, 429, 619, 308), (133, 308, 555, 295), (134, 432, 625, 443), (134, 443, 629, 440), (134, 440, 628, 442), (134, 442, 624, 432), (135, 329, 573, 437), (135, 437, 623, 430), (135, 430, 622, 436), (135, 436, 621, 329), (136, 330, 572, 434), (136, 434, 624, 431), (136, 431, 623, 437), (136, 437, 573, 330), (137, 429, 621, 436), (137, 436, 622, 433), (137, 433, 625, 435), (137, 435, 619, 429), (138, 441, 626, 438), (138, 438, 627, 439), (138, 439, 628, 440), (138, 440, 629, 441), (139, 430, 623, 445), (139, 445, 627, 438), (139, 438, 626, 444), (139, 444, 622, 430), (140, 433, 622, 444), (140, 444, 626, 441), (140, 441, 629, 443), (140, 443, 625, 433), (141, 431, 624, 442), (141, 442, 628, 439), (141, 439, 627, 445), (141, 445, 623, 431), (142, 242, 530, 255), (142, 255, 630, 450), (142, 450, 632, 448), (142, 448, 531, 242), (143, 245, 532, 257), (143, 257, 631, 451), (143, 451, 633, 449), (143, 449, 533, 245), (144, 243, 531, 448), (144, 448, 632, 452), (144, 452, 631, 257), (144, 257, 532, 243), (145, 244, 533, 459), (145, 459, 635, 454), (145, 454, 634, 458), (145, 458, 530, 244), (146, 456, 637, 467), (146, 467, 641, 464), (146, 464, 639, 466), (146, 466, 635, 456), (147, 255, 530, 458), (147, 458, 668), (147, 668, 460), (147, 460, 630, 255), (148, 453, 630, 460), (148, 460, 636, 457), (148, 457, 674, 461), (148, 461, 633, 453), (149, 449, 633, 461), (149, 461, 674, 456), (149, 456, 635, 459), (149, 459, 533, 449), (150, 462, 639, 464), (150, 464, 641, 465), (150, 465, 640, 463), (150, 463, 638, 462), (151, 454, 635, 466), (151, 466, 639, 462), (151, 462, 638, 468), (151, 468, 634, 454), (152, 457, 636, 469), (152, 469, 640, 465), (152, 465, 641, 467), (152, 467, 637, 457), (153, 667, 468), (153, 468, 638, 463), (153, 463, 640, 469), (153, 469, 667), (154, 673, 483), (154, 483, 647, 480), (154, 480, 649, 482), (154, 482, 673), (155, 226, 602, 474), (155, 474, 644, 471), (155, 471, 642, 476), (155, 476, 520, 226), (156, 224, 520, 476), (156, 476, 642, 470), (156, 470, 643, 477), (156, 477, 521, 224), (157, 392, 521, 477), (157, 477, 643, 472), (157, 472, 645, 475), (157, 475, 604, 392), (158, 481, 649, 480), (158, 480, 647, 478), (158, 478, 646, 479), (158, 479, 648, 481), (159, 470, 669, 484), (159, 484, 646, 478), (159, 478, 647, 483), (159, 483, 643, 470), (160, 473, 645, 482), (160, 482, 649, 481), (160, 481, 648, 485), (160, 485, 644, 473), (161, 471, 644, 485), (161, 485, 648, 479), (161, 479, 646, 484), (161, 484, 669, 471), (650, 495, 180, 1), (650, 0, 181, 495), (651, 487, 173), (491, 651, 173), (652, 505, 192), (504, 652, 192), (653, 336, 576, 338), (213, 653, 338, 577), (512, 654, 208), (654, 513, 208), (655, 496, 180), (495, 655, 180), (656, 194, 504, 191), (197, 656, 191, 503), (657, 205, 503, 191), (202, 657, 191, 504), (658, 234, 552, 290), (286, 658, 290, 550), (659, 235, 516, 215), (218, 659, 215, 515), (660, 553, 292), (552, 660, 292), (661, 110, 386, 601), (661, 112, 229), (662, 287, 551, 293), (237, 662, 293, 553), (663, 259, 548, 281), (274, 663, 281, 546), (664, 509, 201), (506, 664, 201), (665, 597, 379), (595, 665, 379), (666, 356, 578, 343), (369, 666, 343, 580), (667, 469, 636, 455), (468, 667, 455, 634), (460, 668, 455, 636), (668, 458, 634, 455), (669, 470, 642), (471, 669, 642), (670, 59, 285), (670, 61, 222, 519), (384, 671, 217, 514), (671, 227, 517, 217), (672, 604, 395), (603, 672, 395), (673, 482, 645, 472), (483, 673, 472, 643), (456, 674, 637), (674, 457, 637), (675, 742, 827, 735), (675, 735, 821, 726), (675, 726, 822, 725), (675, 725, 828, 742), (676, 726, 821, 727), (676, 727, 825, 729), (676, 729, 826, 728), (676, 728, 822, 726), (677, 741, 829, 737), (677, 737, 823, 732), (677, 732, 824, 731), (677, 731, 830, 741), (678, 732, 823, 733), (678, 733, 819, 724), (678, 724, 820, 734), (678, 734, 824, 732), (679, 740, 827, 723), (679, 723, 819, 733), (679, 733, 823, 737), (679, 737, 829, 740), (680, 725, 822, 751), (680, 751, 832, 743), (680, 743, 831, 750), (680, 750, 828, 725), (681, 736, 828, 750), (681, 750, 831, 747), (681, 747, 836, 739), (681, 739, 820, 736), (682, 727, 821, 735), (682, 735, 827, 740), (682, 740, 829, 730), (682, 730, 825, 727), (683, 729, 825, 730), (683, 730, 829, 741), (683, 741, 830, 738), (683, 738, 826, 729), (684, 724, 819, 723), (684, 723, 827, 742), (684, 742, 828, 736), (684, 736, 820, 724), (685, 749, 834, 745), (685, 745, 835, 746), (685, 746, 836, 747), (685, 747, 831, 749), (686, 744, 833, 748), (686, 748, 834, 749), (686, 749, 831, 743), (686, 743, 832, 744), (687, 734, 820, 739), (687, 739, 836, 746), (687, 746, 835, 752), (687, 752, 824, 734), (688, 728, 826, 753), (688, 753, 833, 744), (688, 744, 832, 751), (688, 751, 822, 728), (689, 731, 824, 752), (689, 752, 835, 745), (689, 745, 834, 754), (689, 754, 830, 731), (690, 738, 830, 754), (690, 754, 834, 748), (690, 748, 833, 753), (690, 753, 826, 738), (691, 774, 845, 767), (691, 767, 839, 758), (691, 758, 840, 757), (691, 757, 846, 774), (692, 758, 839, 759), (692, 759, 843, 761), (692, 761, 844, 760), (692, 760, 840, 758), (693, 773, 847, 769), (693, 769, 841, 764), (693, 764, 842, 763), (693, 763, 848, 773), (694, 764, 841, 765), (694, 765, 837, 756), (694, 756, 838, 766), (694, 766, 842, 764), (695, 772, 845, 755), (695, 755, 837, 765), (695, 765, 841, 769), (695, 769, 847, 772), (696, 757, 840, 783), (696, 783, 850, 775), (696, 775, 849, 782), (696, 782, 846, 757), (697, 768, 846, 782), (697, 782, 849, 779), (697, 779, 854, 771), (697, 771, 838, 768), (698, 759, 839, 767), (698, 767, 845, 772), (698, 772, 847, 762), (698, 762, 843, 759), (699, 761, 843, 762), (699, 762, 847, 773), (699, 773, 848, 770), (699, 770, 844, 761), (700, 756, 837, 755), (700, 755, 845, 774), (700, 774, 846, 768), (700, 768, 838, 756), (701, 781, 852, 777), (701, 777, 853, 778), (701, 778, 854, 779), (701, 779, 849, 781), (702, 776, 851, 780), (702, 780, 852, 781), (702, 781, 849, 775), (702, 775, 850, 776), (703, 766, 838, 771), (703, 771, 854, 778), (703, 778, 853, 784), (703, 784, 842, 766), (704, 760, 844, 785), (704, 785, 851, 776), (704, 776, 850, 783), (704, 783, 840, 760), (705, 763, 842, 784), (705, 784, 853, 777), (705, 777, 852, 786), (705, 786, 848, 763), (706, 770, 848, 786), (706, 786, 852, 780), (706, 780, 851, 785), (706, 785, 844, 770), (707, 806, 863, 799), (707, 799, 857, 790), (707, 790, 858, 789), (707, 789, 864, 806), (708, 790, 857, 791), (708, 791, 861, 793), (708, 793, 862, 792), (708, 792, 858, 790), (709, 805, 865, 801), (709, 801, 859, 796), (709, 796, 860, 795), (709, 795, 866, 805), (710, 796, 859, 797), (710, 797, 855, 788), (710, 788, 856, 798), (710, 798, 860, 796), (711, 804, 863, 787), (711, 787, 855, 797), (711, 797, 859, 801), (711, 801, 865, 804), (712, 789, 858, 815), (712, 815, 868, 807), (712, 807, 867, 814), (712, 814, 864, 789), (713, 800, 864, 814), (713, 814, 867, 811), (713, 811, 872, 803), (713, 803, 856, 800), (714, 791, 857, 799), (714, 799, 863, 804), (714, 804, 865, 794), (714, 794, 861, 791), (715, 793, 861, 794), (715, 794, 865, 805), (715, 805, 866, 802), (715, 802, 862, 793), (716, 788, 855, 787), (716, 787, 863, 806), (716, 806, 864, 800), (716, 800, 856, 788), (717, 813, 870, 809), (717, 809, 871, 810), (717, 810, 872, 811), (717, 811, 867, 813), (718, 808, 869, 812), (718, 812, 870, 813), (718, 813, 867, 807), (718, 807, 868, 808), (719, 798, 856, 803), (719, 803, 872, 810), (719, 810, 871, 816), (719, 816, 860, 798), (720, 792, 862, 817), (720, 817, 869, 808), (720, 808, 868, 815), (720, 815, 858, 792), (721, 795, 860, 816), (721, 816, 871, 809), (721, 809, 870, 818), (721, 818, 866, 795), (722, 802, 866, 818), (722, 818, 870, 812), (722, 812, 869, 817), (722, 817, 862, 802)])
me_cube_082.polygons.foreach_set('material_index', [0, 1, 0, 0, 1, 0, 0, 0, 0, 0, 0, 0, 0, 0, 0, 0, 0, 0, 0, 0, 0, 0, 0, 0, 0, 0, 0, 0, 0, 0, 0, 0, 0, 0, 0, 0, 0, 0, 0, 0, 0, 0, 0, 0, 0, 0, 0, 0, 0, 0, 0, 0, 0, 0, 0, 0, 0, 0, 0, 0, 0, 0, 0, 0, 0, 0, 0, 0, 0, 1, 1, 0, 0, 0, 0, 0, 0, 0, 0, 0, 0, 0, 0, 0, 1, 0, 0, 1, 0, 1, 1, 0, 0, 0, 0, 0, 0, 0, 0, 0, 0, 0, 0, 0, 0, 0, 0, 0, 0, 0, 0, 0, 0, 0, 0, 0, 0, 0, 0, 0, 0, 0, 0, 0, 0, 0, 0, 0, 0, 0, 0, 0, 0, 0, 0, 0, 0, 0, 0, 0, 1, 0, 0, 1, 0, 0, 0, 0, 0, 0, 0, 0, 1, 0, 0, 1, 0, 0, 0, 0, 0, 0, 0, 0, 0, 0, 0, 0, 0, 0, 0, 0, 0, 0, 0, 0, 0, 0, 0, 0, 0, 0, 0, 0, 0, 0, 0, 0, 0, 0, 0, 0, 0, 0, 0, 0, 0, 0, 0, 0, 0, 0, 0, 0, 0, 0, 0, 0, 0, 0, 0, 0, 0, 0, 0, 0, 0, 0, 0, 0, 0, 0, 0, 0, 0, 0, 0, 0, 0, 0, 0, 0, 0, 1, 1, 0, 0, 0, 0, 0, 0, 0, 0, 0, 0, 1, 0, 0, 0, 0, 0, 0, 0, 0, 0, 0, 0, 0, 0, 0, 0, 0, 0, 0, 0, 0, 0, 0, 0, 0, 0, 0, 0, 0, 0, 0, 0, 0, 0, 0, 0, 0, 0, 0, 0, 0, 0, 0, 0, 0, 0, 0, 0, 0, 0, 0, 0, 0, 0, 0, 0, 0, 0, 0, 0, 0, 0, 0, 0, 0, 0, 0, 0, 0, 0, 0, 0, 0, 0, 0, 0, 0, 0, 0, 0, 0, 0, 0, 0, 0, 0, 0, 0, 0, 0, 0, 0, 0, 0, 0, 0, 0, 0, 0, 0, 1, 1, 0, 0, 0, 0, 0, 0, 0, 0, 0, 0, 0, 0, 0, 0, 0, 0, 0, 0, 0, 0, 0, 0, 0, 0, 0, 0, 0, 0, 0, 0, 0, 0, 0, 0, 0, 0, 0, 0, 0, 0, 0, 0, 0, 0, 0, 0, 0, 0, 0, 0, 0, 0, 0, 0, 0, 0, 0, 0, 0, 0, 0, 1, 0, 0, 1, 0, 0, 0, 0, 0, 0, 0, 0, 0, 0, 0, 0, 0, 0, 0, 0, 0, 0, 0, 0, 0, 0, 0, 0, 0, 0, 0, 0, 0, 0, 1, 0, 1, 0, 0, 1, 0, 0, 0, 0, 0, 0, 0, 0, 0, 0, 0, 0, 0, 0, 0, 0, 0, 0, 0, 0, 0, 0, 0, 0, 0, 0, 0, 0, 0, 0, 0, 0, 0, 0, 0, 0, 0, 0, 0, 0, 0, 0, 0, 0, 0, 0, 0, 0, 0, 0, 0, 0, 0, 0, 0, 0, 0, 0, 0, 0, 0, 0, 0, 0, 0, 0, 0, 0, 0, 0, 0, 0, 0, 0, 0, 0, 0, 0, 0, 0, 0, 0, 0, 0, 0, 0, 0, 0, 0, 0, 0, 0, 0, 0, 0, 0, 0, 0, 0, 0, 0, 0, 0, 0, 0, 0, 0, 0, 0, 0, 0, 0, 0, 0, 0, 0, 0, 0, 0, 0, 0, 0, 0, 0, 0, 0, 0, 0, 0, 0, 0, 0, 0, 0, 0, 0, 0, 0, 0, 0, 0, 1, 1, 0, 0, 0, 0, 0, 0, 0, 0, 0, 0, 0, 0, 0, 0, 0, 0, 0, 0, 0, 0, 0, 1, 0, 0, 1, 1, 0, 0, 1, 0, 0, 0, 0, 0, 0, 0, 0, 0, 0, 0, 0, 0, 0, 0, 0, 0, 0, 0, 0, 0, 0, 0, 0, 0, 0, 0, 0, 0, 0, 1, 1, 1, 1, 0, 0, 1, 1, 1, 1, 0, 0, 0, 0, 0, 0, 0, 0, 1, 1, 0, 1, 0, 0, 0, 0, 1, 1, 1, 1, 0, 0, 0, 0, 0, 0, 1, 1, 1, 0, 0, 0, 1, 1, 0, 0, 1, 1, 2, 2, 2, 2, 2, 2, 2, 2, 2, 2, 2, 2, 2, 2, 2, 2, 2, 2, 2, 2, 2, 2, 2, 2, 2, 2, 2, 2, 2, 2, 2, 2, 2, 2, 2, 2, 2, 2, 2, 2, 2, 2, 2, 2, 2, 2, 2, 2, 2, 2, 2, 2, 2, 2, 2, 2, 2, 2, 2, 2, 2, 2, 2, 2, 3, 3, 3, 3, 3, 3, 3, 3, 3, 3, 3, 3, 3, 3, 3, 3, 3, 3, 3, 3, 3, 3, 3, 3, 3, 3, 3, 3, 3, 3, 3, 3, 3, 3, 3, 3, 3, 3, 3, 3, 3, 3, 3, 3, 3, 3, 3, 3, 3, 3, 3, 3, 3, 3, 3, 3, 3, 3, 3, 3, 3, 3, 3, 3, 2, 2, 2, 2, 2, 2, 2, 2, 2, 2, 2, 2, 2, 2, 2, 2, 2, 2, 2, 2, 2, 2, 2, 2, 2, 2, 2, 2, 2, 2, 2, 2, 2, 2, 2, 2, 2, 2, 2, 2, 2, 2, 2, 2, 2, 2, 2, 2, 2, 2, 2, 2, 2, 2, 2, 2, 2, 2, 2, 2, 2, 2, 2, 2])
me_cube_082.materials.append(mat_white)
me_cube_082.materials.append(mat_black)
me_cube_082.materials.append(mat_orange)
me_cube_082.materials.append(mat_lightorange)
me_cube_082.use_remesh_preserve_volume = False
me_cube_082.use_remesh_preserve_attributes = False
me_cube_082.use_mirror_vertex_groups = False
me_cube_082.update()

# ---- objects
ob_birchtree_autumn_3 = bpy.data.objects.new('BirchTree_Autumn_3', me_cube_082)

# ---- transforms, parenting, visibility, modifiers, constraints
ob_birchtree_autumn_3.location = (0.0, 0.0, 0.0)
ob_birchtree_autumn_3.lineart.crease_threshold = 0.0

# ---- collection membership
col_collection_1.objects.link(ob_birchtree_autumn_3)

# ---- scene / render settings (as saved in the file)
scene.frame_start = 1; scene.frame_end = 250; scene.frame_set(0)
scene.render.engine = 'CYCLES'
scene.render.resolution_x = 1000
scene.render.resolution_y = 1000
scene.render.dither_intensity = 0.0
scene.cycles.samples = 200
scene.cycles.sampling_pattern = 'TABULATED_SOBOL'
scene.cycles.light_sampling_threshold = 0.0
scene.cycles.use_adaptive_sampling = False
scene.cycles.use_light_tree = False
scene.cycles.caustics_reflective = False
scene.cycles.caustics_refractive = False
scene.cycles.blur_glossy = 0.0
scene.cycles.max_bounces = 2
scene.cycles.pixel_filter_type = 'GAUSSIAN'
scene.cycles.sample_clamp_indirect = 0.0
scene.view_settings.view_transform = 'Standard'
bpy.context.view_layer.update()

# ---- added for rendering (the .blend has no active camera): camera
cam_auto = bpy.data.cameras.new('AutoCamera')
cam_auto.lens = 50.0
cam_auto.sensor_width = 36.0
cam_auto.clip_end = 1000.0
ob_auto_camera = bpy.data.objects.new('AutoCamera', cam_auto)
scene.collection.objects.link(ob_auto_camera)
ob_auto_camera.location = (4.4025, -5.00793, 5.47527)
ob_auto_camera.rotation_euler = (1.09748, -7.21219e-08, 0.694738)
scene.camera = ob_auto_camera
bpy.context.view_layer.update()
